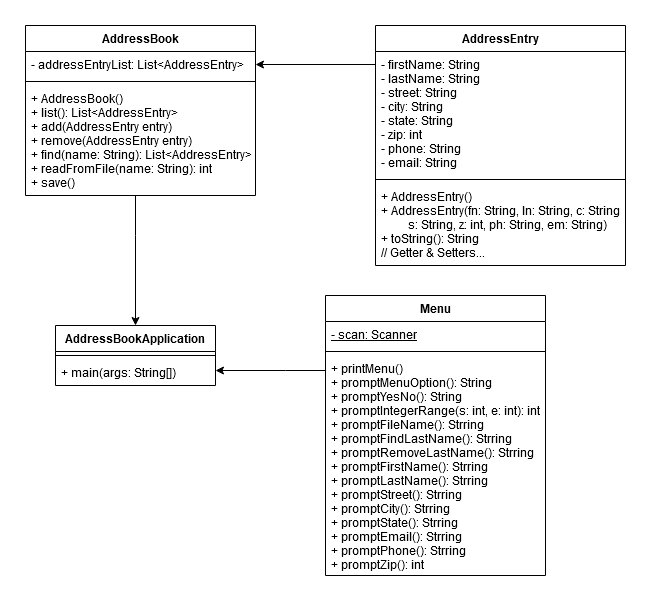

The diagram above was exported from draw.io. Its source (the exported page's mxGraphModel, read from the mxfile embedded in the PNG):
<mxGraphModel dx="1422" dy="791" grid="1" gridSize="10" guides="1" tooltips="1" connect="1" arrows="1" fold="1" page="1" pageScale="1" pageWidth="850" pageHeight="1100" math="0" shadow="0">
  <root>
    <mxCell id="0" />
    <mxCell id="1" parent="0" />
    <mxCell id="CyvyW85G7YbfbNr5nKa_-17" style="edgeStyle=orthogonalEdgeStyle;rounded=0;orthogonalLoop=1;jettySize=auto;html=1;entryX=1;entryY=0.5;entryDx=0;entryDy=0;" edge="1" parent="1" source="CyvyW85G7YbfbNr5nKa_-1" target="CyvyW85G7YbfbNr5nKa_-6">
      <mxGeometry relative="1" as="geometry">
        <Array as="points">
          <mxPoint x="780" y="79" />
          <mxPoint x="780" y="79" />
        </Array>
      </mxGeometry>
    </mxCell>
    <mxCell id="CyvyW85G7YbfbNr5nKa_-1" value="AddressEntry" style="swimlane;fontStyle=1;align=center;verticalAlign=top;childLayout=stackLayout;horizontal=1;startSize=26;horizontalStack=0;resizeParent=1;resizeParentMax=0;resizeLast=0;collapsible=1;marginBottom=0;" vertex="1" parent="1">
      <mxGeometry x="740" y="40" width="250" height="240" as="geometry" />
    </mxCell>
    <mxCell id="CyvyW85G7YbfbNr5nKa_-2" value="- firstName: String&#10;- lastName: String&#10;- street: String&#10;- city: String&#10;- state: String&#10;- zip: int&#10;- phone: String&#10;- email: String&#10;" style="text;strokeColor=none;fillColor=none;align=left;verticalAlign=top;spacingLeft=4;spacingRight=4;overflow=hidden;rotatable=0;points=[[0,0.5],[1,0.5]];portConstraint=eastwest;" vertex="1" parent="CyvyW85G7YbfbNr5nKa_-1">
      <mxGeometry y="26" width="250" height="124" as="geometry" />
    </mxCell>
    <mxCell id="CyvyW85G7YbfbNr5nKa_-3" value="" style="line;strokeWidth=1;fillColor=none;align=left;verticalAlign=middle;spacingTop=-1;spacingLeft=3;spacingRight=3;rotatable=0;labelPosition=right;points=[];portConstraint=eastwest;" vertex="1" parent="CyvyW85G7YbfbNr5nKa_-1">
      <mxGeometry y="150" width="250" height="8" as="geometry" />
    </mxCell>
    <mxCell id="CyvyW85G7YbfbNr5nKa_-4" value="+ AddressEntry()&#10;+ AddressEntry(fn: String, ln: String, c: String&#10;         s: String, z: int, ph: String, em: String)&#10;+ toString(): String&#10;// Getter &amp; Setters...&#10;&#10;" style="text;strokeColor=none;fillColor=none;align=left;verticalAlign=top;spacingLeft=4;spacingRight=4;overflow=hidden;rotatable=0;points=[[0,0.5],[1,0.5]];portConstraint=eastwest;" vertex="1" parent="CyvyW85G7YbfbNr5nKa_-1">
      <mxGeometry y="158" width="250" height="82" as="geometry" />
    </mxCell>
    <mxCell id="CyvyW85G7YbfbNr5nKa_-5" value="AddressBook" style="swimlane;fontStyle=1;align=center;verticalAlign=top;childLayout=stackLayout;horizontal=1;startSize=26;horizontalStack=0;resizeParent=1;resizeParentMax=0;resizeLast=0;collapsible=1;marginBottom=0;" vertex="1" parent="1">
      <mxGeometry x="390" y="40" width="230" height="170" as="geometry" />
    </mxCell>
    <mxCell id="CyvyW85G7YbfbNr5nKa_-6" value="- addressEntryList: List&lt;AddressEntry&gt;" style="text;strokeColor=none;fillColor=none;align=left;verticalAlign=top;spacingLeft=4;spacingRight=4;overflow=hidden;rotatable=0;points=[[0,0.5],[1,0.5]];portConstraint=eastwest;" vertex="1" parent="CyvyW85G7YbfbNr5nKa_-5">
      <mxGeometry y="26" width="230" height="26" as="geometry" />
    </mxCell>
    <mxCell id="CyvyW85G7YbfbNr5nKa_-7" value="" style="line;strokeWidth=1;fillColor=none;align=left;verticalAlign=middle;spacingTop=-1;spacingLeft=3;spacingRight=3;rotatable=0;labelPosition=right;points=[];portConstraint=eastwest;" vertex="1" parent="CyvyW85G7YbfbNr5nKa_-5">
      <mxGeometry y="52" width="230" height="8" as="geometry" />
    </mxCell>
    <mxCell id="CyvyW85G7YbfbNr5nKa_-8" value="+ AddressBook()&#10;+ list(): List&lt;AddressEntry&gt;&#10;+ add(AddressEntry entry)&#10;+ remove(AddressEntry entry)&#10;+ find(name: String): List&lt;AddressEntry&gt;&#10;+ readFromFile(name: String): int&#10;+ save()&#10;" style="text;strokeColor=none;fillColor=none;align=left;verticalAlign=top;spacingLeft=4;spacingRight=4;overflow=hidden;rotatable=0;points=[[0,0.5],[1,0.5]];portConstraint=eastwest;" vertex="1" parent="CyvyW85G7YbfbNr5nKa_-5">
      <mxGeometry y="60" width="230" height="110" as="geometry" />
    </mxCell>
    <mxCell id="CyvyW85G7YbfbNr5nKa_-9" value="AddressBookApplication" style="swimlane;fontStyle=1;align=center;verticalAlign=top;childLayout=stackLayout;horizontal=1;startSize=26;horizontalStack=0;resizeParent=1;resizeParentMax=0;resizeLast=0;collapsible=1;marginBottom=0;" vertex="1" parent="1">
      <mxGeometry x="420" y="340" width="160" height="60" as="geometry" />
    </mxCell>
    <mxCell id="CyvyW85G7YbfbNr5nKa_-11" value="" style="line;strokeWidth=1;fillColor=none;align=left;verticalAlign=middle;spacingTop=-1;spacingLeft=3;spacingRight=3;rotatable=0;labelPosition=right;points=[];portConstraint=eastwest;" vertex="1" parent="CyvyW85G7YbfbNr5nKa_-9">
      <mxGeometry y="26" width="160" height="8" as="geometry" />
    </mxCell>
    <mxCell id="CyvyW85G7YbfbNr5nKa_-12" value="+ main(args: String[])" style="text;strokeColor=none;fillColor=none;align=left;verticalAlign=top;spacingLeft=4;spacingRight=4;overflow=hidden;rotatable=0;points=[[0,0.5],[1,0.5]];portConstraint=eastwest;" vertex="1" parent="CyvyW85G7YbfbNr5nKa_-9">
      <mxGeometry y="34" width="160" height="26" as="geometry" />
    </mxCell>
    <mxCell id="CyvyW85G7YbfbNr5nKa_-13" value="Menu" style="swimlane;fontStyle=1;align=center;verticalAlign=top;childLayout=stackLayout;horizontal=1;startSize=26;horizontalStack=0;resizeParent=1;resizeParentMax=0;resizeLast=0;collapsible=1;marginBottom=0;" vertex="1" parent="1">
      <mxGeometry x="690" y="310" width="220" height="280" as="geometry" />
    </mxCell>
    <mxCell id="CyvyW85G7YbfbNr5nKa_-14" value="- scan: Scanner" style="text;strokeColor=none;fillColor=none;align=left;verticalAlign=top;spacingLeft=4;spacingRight=4;overflow=hidden;rotatable=0;points=[[0,0.5],[1,0.5]];portConstraint=eastwest;fontStyle=4" vertex="1" parent="CyvyW85G7YbfbNr5nKa_-13">
      <mxGeometry y="26" width="220" height="26" as="geometry" />
    </mxCell>
    <mxCell id="CyvyW85G7YbfbNr5nKa_-15" value="" style="line;strokeWidth=1;fillColor=none;align=left;verticalAlign=middle;spacingTop=-1;spacingLeft=3;spacingRight=3;rotatable=0;labelPosition=right;points=[];portConstraint=eastwest;" vertex="1" parent="CyvyW85G7YbfbNr5nKa_-13">
      <mxGeometry y="52" width="220" height="8" as="geometry" />
    </mxCell>
    <mxCell id="CyvyW85G7YbfbNr5nKa_-16" value="+ printMenu()&#10;+ promptMenuOption(): String&#10;+ promptYesNo(): String&#10;+ promptIntegerRange(s: int, e: int): int&#10;+ promptFileName(): Strring&#10;+ promptFindLastName(): Strring&#10;+ promptRemoveLastName(): Strring&#10;+ promptFirstName(): Strring&#10;+ promptLastName(): Strring&#10;+ promptStreet(): Strring&#10;+ promptCity(): Strring&#10;+ promptState(): Strring&#10;+ promptEmail(): Strring&#10;+ promptPhone(): Strring&#10;+ promptZip(): int&#10;" style="text;strokeColor=none;fillColor=none;align=left;verticalAlign=top;spacingLeft=4;spacingRight=4;overflow=hidden;rotatable=0;points=[[0,0.5],[1,0.5]];portConstraint=eastwest;" vertex="1" parent="CyvyW85G7YbfbNr5nKa_-13">
      <mxGeometry y="60" width="220" height="220" as="geometry" />
    </mxCell>
    <mxCell id="CyvyW85G7YbfbNr5nKa_-18" style="edgeStyle=orthogonalEdgeStyle;rounded=0;orthogonalLoop=1;jettySize=auto;html=1;" edge="1" parent="1" source="CyvyW85G7YbfbNr5nKa_-8" target="CyvyW85G7YbfbNr5nKa_-9">
      <mxGeometry relative="1" as="geometry">
        <Array as="points">
          <mxPoint x="500" y="250" />
          <mxPoint x="500" y="250" />
        </Array>
      </mxGeometry>
    </mxCell>
    <mxCell id="CyvyW85G7YbfbNr5nKa_-19" style="edgeStyle=orthogonalEdgeStyle;rounded=0;orthogonalLoop=1;jettySize=auto;html=1;entryX=1;entryY=0.75;entryDx=0;entryDy=0;" edge="1" parent="1" source="CyvyW85G7YbfbNr5nKa_-16" target="CyvyW85G7YbfbNr5nKa_-9">
      <mxGeometry relative="1" as="geometry">
        <Array as="points">
          <mxPoint x="650" y="385" />
          <mxPoint x="650" y="385" />
        </Array>
      </mxGeometry>
    </mxCell>
  </root>
</mxGraphModel>